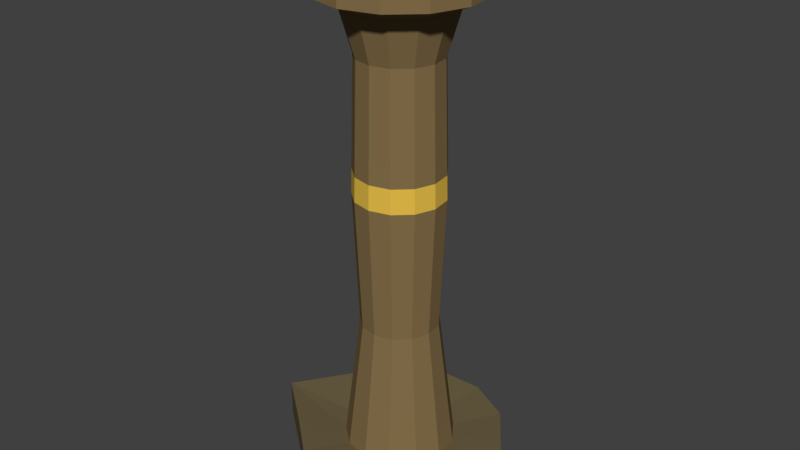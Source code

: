 # Source: fire_collumn_for_tomb.blend  (saved by Blender 2.77.0; exported with 4.5.12 LTS)
import bpy
from mathutils import Matrix  # noqa: F401  (used for matrix-valued properties, if any)

bpy.ops.wm.read_factory_settings(use_empty=True)
scene = bpy.context.scene
scene.name = 'Scene'

# ---- collections
col_collection_1 = bpy.data.collections.new('Collection 1'); scene.collection.children.link(col_collection_1)

# ---- materials (node trees are filled in below, after node groups)
mat_bodylight = bpy.data.materials.new('bodylight')
mat_bodylight.alpha_threshold = 0.0
mat_bodylight.use_transparent_shadow = False
mat_bodylight.diffuse_color = (0.233, 0.1587, 0.06961, 1.0)
mat_bodylight.roughness = 0.5
mat_bodylight.specular_intensity = 0.0
mat_deustlight = bpy.data.materials.new('deustlight')
mat_deustlight.alpha_threshold = 0.0
mat_deustlight.use_transparent_shadow = False
mat_deustlight.diffuse_color = (0.1424, 0.112, 0.0956, 1.0)
mat_deustlight.roughness = 0.5
mat_deustlight.specular_intensity = 0.0
mat_downbodylight = bpy.data.materials.new('downbodylight')
mat_downbodylight.alpha_threshold = 0.0
mat_downbodylight.use_transparent_shadow = False
mat_downbodylight.diffuse_color = (0.1523, 0.1197, 0.06084, 1.0)
mat_downbodylight.roughness = 0.5
mat_downbodylight.specular_intensity = 0.0
mat_goldshiny = bpy.data.materials.new('goldShiny')
mat_goldshiny.alpha_threshold = 0.0
mat_goldshiny.use_transparent_shadow = False
mat_goldshiny.diffuse_color = (0.8, 0.5265, 0.06891, 1.0)
mat_goldshiny.roughness = 0.5
mat_goldshiny.specular_intensity = 1.0

# ---- material node trees

# ---- world
world_world = bpy.data.worlds.new('World'); scene.world = world_world
world_world.color = (0.05088, 0.05088, 0.05088)
world_world.use_sun_shadow = False
world_world.sun_shadow_jitter_overblur = 0.0
world_world.cycles.sampling_method = 'MANUAL'

# ---- meshes
me_cylinder = bpy.data.meshes.new('Cylinder')
me_cylinder.from_pydata([(0.2771, 0.3795, 0.1067), (0.2771, 0.3795, 3.558), (0.3966, 0.2134, 0.1067), (0.3966, 0.2134, 3.558), (0.4253, 0.01081, 0.1067), (0.4253, 0.01081, 3.558), (0.3565, -0.1819, 0.1067), (0.3565, -0.1819, 3.558), (0.2061, -0.3206, 0.1067), (0.2061, -0.3206, 3.558), (0.008464, -0.3735, 0.1067), (0.008464, -0.3735, 3.558), (-0.1911, -0.3284, 0.1067), (-0.1911, -0.3284, 3.558), (-0.3469, -0.1958, 0.1067), (-0.3469, -0.1958, 3.558), (-0.4233, -0.005991, 0.1067), (-0.4233, -0.005991, 3.558), (-0.4026, 0.1976, 0.1067), (-0.4026, 0.1976, 3.558), (-0.2898, 0.3682, 0.1067), (-0.2898, 0.3682, 3.558), (-0.1105, 0.4669, 0.1067), (-0.1105, 0.4669, 3.558), (0.09406, 0.4709, 0.1067), (0.09406, 0.4709, 3.558), (0.1365, 0.6592, 3.639), (-0.1604, 0.6533, 3.639), (-0.4205, 0.5101, 3.639), (-0.5844, 0.2624, 3.639), (-0.6143, -0.03304, 3.639), (-0.5035, -0.3086, 3.639), (-0.2774, -0.501, 3.639), (0.01229, -0.5664, 3.639), (0.2992, -0.4896, 3.639), (0.5175, -0.2883, 3.639), (0.6173, -0.008647, 3.639), (0.4022, 0.5264, 3.639), (0.5757, 0.2854, 3.639), (0.5233, 0.6745, 0.1551), (0.7492, 0.3608, 0.1551), (1.058, -0.05331, 0.1551), (0.6735, -0.386, 0.1551), (0.3893, -0.648, 0.1551), (0.01588, -0.7479, 0.1551), (-0.3612, -0.6628, 0.1551), (-0.6555, -0.4123, 0.1551), (-1.053, -0.09512, 0.1551), (-0.7607, 0.3309, 0.1551), (-0.5475, 0.6533, 0.1551), (-0.2089, 0.8397, 0.1551), (0.1776, 0.8473, 0.1551), (0.5233, 0.6745, -0.1361), (0.7492, 0.3608, -0.1361), (1.058, -0.05331, -0.1361), (0.6735, -0.386, -0.1361), (0.3893, -0.648, -0.1361), (0.01588, -0.7479, -0.1361), (-0.3612, -0.6628, -0.1361), (-0.6555, -0.4123, -0.1361), (-1.053, -0.09512, -0.1361), (-0.7607, 0.3309, -0.1361), (-0.5475, 0.6533, -0.1361), (-0.2089, 0.8397, -0.1361), (0.1776, 0.8473, -0.1361), (0.4022, 0.5264, 3.979), (0.1365, 0.6592, 3.979), (-0.1604, 0.6533, 3.979), (-0.4205, 0.5101, 3.979), (-0.5844, 0.2624, 3.979), (-0.6143, -0.03304, 3.979), (-0.5035, -0.3086, 3.979), (-0.2774, -0.501, 3.979), (0.01229, -0.5664, 3.979), (0.2992, -0.4896, 3.979), (0.5175, -0.2883, 3.979), (0.6173, -0.008647, 3.979), (0.5757, 0.2854, 3.979), (0.3345, 0.4469, 3.979), (0.1136, 0.5574, 3.979), (-0.1334, 0.5525, 3.979), (-0.3498, 0.4334, 3.979), (-0.4861, 0.2273, 3.979), (-0.511, -0.01841, 3.979), (-0.4189, -0.2476, 3.979), (-0.2307, -0.4077, 3.979), (0.01022, -0.4621, 3.979), (0.2488, -0.3982, 3.979), (0.4305, -0.2308, 3.979), (0.5135, 0.001877, 3.979), (0.4788, 0.2465, 3.979), (0.3345, 0.4469, 3.598), (0.1136, 0.5574, 3.598), (-0.1334, 0.5525, 3.598), (-0.3498, 0.4334, 3.598), (-0.4861, 0.2273, 3.598), (-0.511, -0.01841, 3.598), (-0.4189, -0.2476, 3.598), (-0.2307, -0.4077, 3.598), (0.01022, -0.4621, 3.598), (0.2488, -0.3982, 3.598), (0.4305, -0.2308, 3.598), (0.5135, 0.001877, 3.598), (0.4788, 0.2465, 3.598), (0.2247, 0.3179, 2.167), (0.3216, 0.1832, 2.167), (0.3448, 0.01897, 2.167), (0.2891, -0.1373, 2.167), (0.1671, -0.2497, 2.167), (0.006863, -0.2926, 2.167), (-0.155, -0.2561, 2.167), (-0.2813, -0.1486, 2.167), (-0.3432, 0.005346, 2.167), (-0.3264, 0.1704, 2.167), (-0.2349, 0.3088, 2.167), (-0.08959, 0.3887, 2.167), (0.07627, 0.392, 2.167), (0.2072, 0.2974, 3.197), (0.2966, 0.1732, 3.197), (0.3181, 0.02168, 3.197), (0.2667, -0.1225, 3.197), (0.1542, -0.2262, 3.197), (0.006331, -0.2657, 3.197), (-0.143, -0.2321, 3.197), (-0.2595, -0.1329, 3.197), (-0.3166, 0.009112, 3.197), (-0.3011, 0.1614, 3.197), (-0.2167, 0.289, 3.197), (-0.08265, 0.3628, 3.197), (0.07035, 0.3658, 3.197), (0.2789, 0.1661, 1.137), (0.2991, 0.02361, 1.137), (0.2508, -0.1119, 1.137), (0.145, -0.2095, 1.137), (0.005953, -0.2466, 1.137), (-0.1344, -0.215, 1.137), (-0.244, -0.1217, 1.137), (-0.2977, 0.01179, 1.137), (-0.2832, 0.1549, 1.137), (-0.2038, 0.275, 1.137), (-0.07771, 0.3443, 1.137), (0.06615, 0.3472, 1.137), (0.1949, 0.2829, 1.137), (0.317, 0.1814, 2.356), (0.3399, 0.01947, 2.356), (0.285, -0.1346, 2.356), (0.1647, -0.2454, 2.356), (0.006765, -0.2877, 2.356), (-0.1528, -0.2517, 2.356), (-0.2773, -0.1457, 2.356), (-0.3383, 0.006038, 2.356), (-0.3218, 0.1687, 2.356), (-0.2316, 0.3051, 2.356), (-0.08832, 0.384, 2.356), (0.07518, 0.3872, 2.356), (0.2215, 0.3141, 2.356)], [], [(117, 1, 3, 118), (118, 3, 5, 119), (119, 5, 7, 120), (120, 7, 9, 121), (121, 9, 11, 122), (122, 11, 13, 123), (123, 13, 15, 124), (124, 15, 17, 125), (125, 17, 19, 126), (126, 19, 21, 127), (127, 21, 23, 128), (25, 23, 27, 26), (128, 23, 25, 129), (129, 25, 1, 117), (36, 38, 77, 76), (22, 24, 51, 50), (12, 14, 46, 45), (2, 4, 41, 40), (16, 18, 48, 47), (6, 8, 43, 42), (20, 22, 50, 49), (10, 12, 45, 44), (24, 0, 39, 51), (0, 2, 40, 39), (14, 16, 47, 46), (4, 6, 42, 41), (18, 20, 49, 48), (8, 10, 44, 43), (43, 44, 57, 56), (52, 53, 54, 55, 56, 57, 58, 59, 60, 61, 62, 63, 64), (48, 49, 62, 61), (41, 42, 55, 54), (46, 47, 60, 59), (39, 40, 53, 52), (51, 39, 52, 64), (44, 45, 58, 57), (49, 50, 63, 62), (42, 43, 56, 55), (47, 48, 61, 60), (40, 41, 54, 53), (45, 46, 59, 58), (50, 51, 64, 63), (11, 9, 34, 33), (21, 19, 29, 28), (7, 5, 36, 35), (17, 15, 31, 30), (3, 1, 37, 38), (1, 25, 26, 37), (13, 11, 33, 32), (23, 21, 28, 27), (9, 7, 35, 34), (19, 17, 30, 29), (5, 3, 38, 36), (15, 13, 32, 31), (72, 73, 86, 85), (29, 30, 70, 69), (38, 37, 65, 77), (30, 31, 71, 70), (31, 32, 72, 71), (32, 33, 73, 72), (37, 26, 66, 65), (33, 34, 74, 73), (26, 27, 67, 66), (34, 35, 75, 74), (27, 28, 68, 67), (35, 36, 76, 75), (28, 29, 69, 68), (81, 82, 95, 94), (65, 66, 79, 78), (73, 74, 87, 86), (66, 67, 80, 79), (74, 75, 88, 87), (67, 68, 81, 80), (75, 76, 89, 88), (68, 69, 82, 81), (76, 77, 90, 89), (69, 70, 83, 82), (77, 65, 78, 90), (70, 71, 84, 83), (71, 72, 85, 84), (103, 91, 92, 93, 94, 95, 96, 97, 98, 99, 100, 101, 102), (89, 90, 103, 102), (82, 83, 96, 95), (90, 78, 91, 103), (83, 84, 97, 96), (84, 85, 98, 97), (85, 86, 99, 98), (78, 79, 92, 91), (86, 87, 100, 99), (79, 80, 93, 92), (87, 88, 101, 100), (80, 81, 94, 93), (88, 89, 102, 101), (141, 116, 104, 142), (140, 115, 116, 141), (139, 114, 115, 140), (138, 113, 114, 139), (137, 112, 113, 138), (136, 111, 112, 137), (135, 110, 111, 136), (134, 109, 110, 135), (133, 108, 109, 134), (132, 107, 108, 133), (131, 106, 107, 132), (130, 105, 106, 131), (142, 104, 105, 130), (154, 129, 117, 155), (153, 128, 129, 154), (152, 127, 128, 153), (151, 126, 127, 152), (150, 125, 126, 151), (149, 124, 125, 150), (148, 123, 124, 149), (147, 122, 123, 148), (146, 121, 122, 147), (145, 120, 121, 146), (144, 119, 120, 145), (143, 118, 119, 144), (155, 117, 118, 143), (0, 142, 130, 2), (2, 130, 131, 4), (4, 131, 132, 6), (6, 132, 133, 8), (8, 133, 134, 10), (10, 134, 135, 12), (12, 135, 136, 14), (14, 136, 137, 16), (16, 137, 138, 18), (18, 138, 139, 20), (20, 139, 140, 22), (22, 140, 141, 24), (24, 141, 142, 0), (104, 155, 143, 105), (105, 143, 144, 106), (106, 144, 145, 107), (107, 145, 146, 108), (108, 146, 147, 109), (109, 147, 148, 110), (110, 148, 149, 111), (111, 149, 150, 112), (112, 150, 151, 113), (113, 151, 152, 114), (114, 152, 153, 115), (115, 153, 154, 116), (116, 154, 155, 104)])
me_cylinder.polygons.foreach_set('material_index', [0, 0, 0, 0, 0, 0, 0, 0, 0, 0, 0, 0, 0, 0, 0, 2, 2, 2, 2, 2, 2, 2, 2, 2, 2, 2, 2, 2, 2, 2, 2, 2, 2, 2, 2, 2, 2, 2, 2, 2, 2, 2, 0, 0, 0, 0, 0, 0, 0, 0, 0, 0, 0, 0, 0, 0, 0, 0, 0, 0, 0, 0, 0, 0, 0, 0, 0, 1, 0, 0, 0, 0, 0, 0, 0, 0, 0, 0, 0, 0, 1, 1, 1, 1, 1, 1, 1, 1, 1, 1, 1, 1, 1, 0, 0, 0, 0, 0, 0, 0, 0, 0, 0, 0, 0, 0, 0, 0, 0, 0, 0, 0, 0, 0, 0, 0, 0, 0, 0, 0, 0, 0, 0, 0, 0, 0, 0, 0, 0, 0, 0, 0, 3, 3, 3, 3, 3, 3, 3, 3, 3, 3, 3, 3, 3])
me_cylinder.materials.append(mat_bodylight)
me_cylinder.materials.append(mat_deustlight)
me_cylinder.materials.append(mat_downbodylight)
me_cylinder.materials.append(mat_goldshiny)
me_cylinder.use_remesh_preserve_volume = False
me_cylinder.use_remesh_preserve_attributes = False
me_cylinder.use_mirror_vertex_groups = False
me_cylinder.update()

# ---- objects
ob_cylinder = bpy.data.objects.new('Cylinder', me_cylinder)

# ---- transforms, parenting, visibility, modifiers, constraints
ob_cylinder.location = (0.0, 0.0, 0.0)
ob_cylinder.lineart.crease_threshold = 0.0

# ---- collection membership
col_collection_1.objects.link(ob_cylinder)

# ---- scene / render settings (as saved in the file)
scene.frame_start = 1; scene.frame_end = 250; scene.frame_set(1)
scene.render.engine = 'BLENDER_EEVEE_NEXT'
scene.render.resolution_percentage = 50
scene.render.dither_intensity = 0.0
scene.cycles.use_denoising = False
scene.cycles.samples = 128
scene.cycles.sampling_pattern = 'TABULATED_SOBOL'
scene.cycles.light_sampling_threshold = 0.0
scene.cycles.use_adaptive_sampling = False
scene.cycles.use_light_tree = False
scene.cycles.blur_glossy = 0.0
scene.cycles.sample_clamp_indirect = 0.0
scene.view_settings.view_transform = 'Standard'
bpy.context.view_layer.update()

# ---- added for rendering (the .blend has no active camera and no usable light): camera, sun
cam_auto = bpy.data.cameras.new('AutoCamera')
cam_auto.lens = 50.0
cam_auto.sensor_width = 36.0
cam_auto.clip_end = 1000.0
ob_auto_camera = bpy.data.objects.new('AutoCamera', cam_auto)
scene.collection.objects.link(ob_auto_camera)
ob_auto_camera.location = (4.52888, -5.3819, 5.54247)
ob_auto_camera.rotation_euler = (1.09748, -7.21219e-08, 0.694738)
scene.camera = ob_auto_camera
light_auto_sun = bpy.data.lights.new('AutoSun', 'SUN')
light_auto_sun.energy = 3.0
light_auto_sun.angle = 0.0523599
ob_auto_sun = bpy.data.objects.new('AutoSun', light_auto_sun)
scene.collection.objects.link(ob_auto_sun)
ob_auto_sun.rotation_euler = (0.872665, 0.174533, 0.523599)
bpy.context.view_layer.update()

